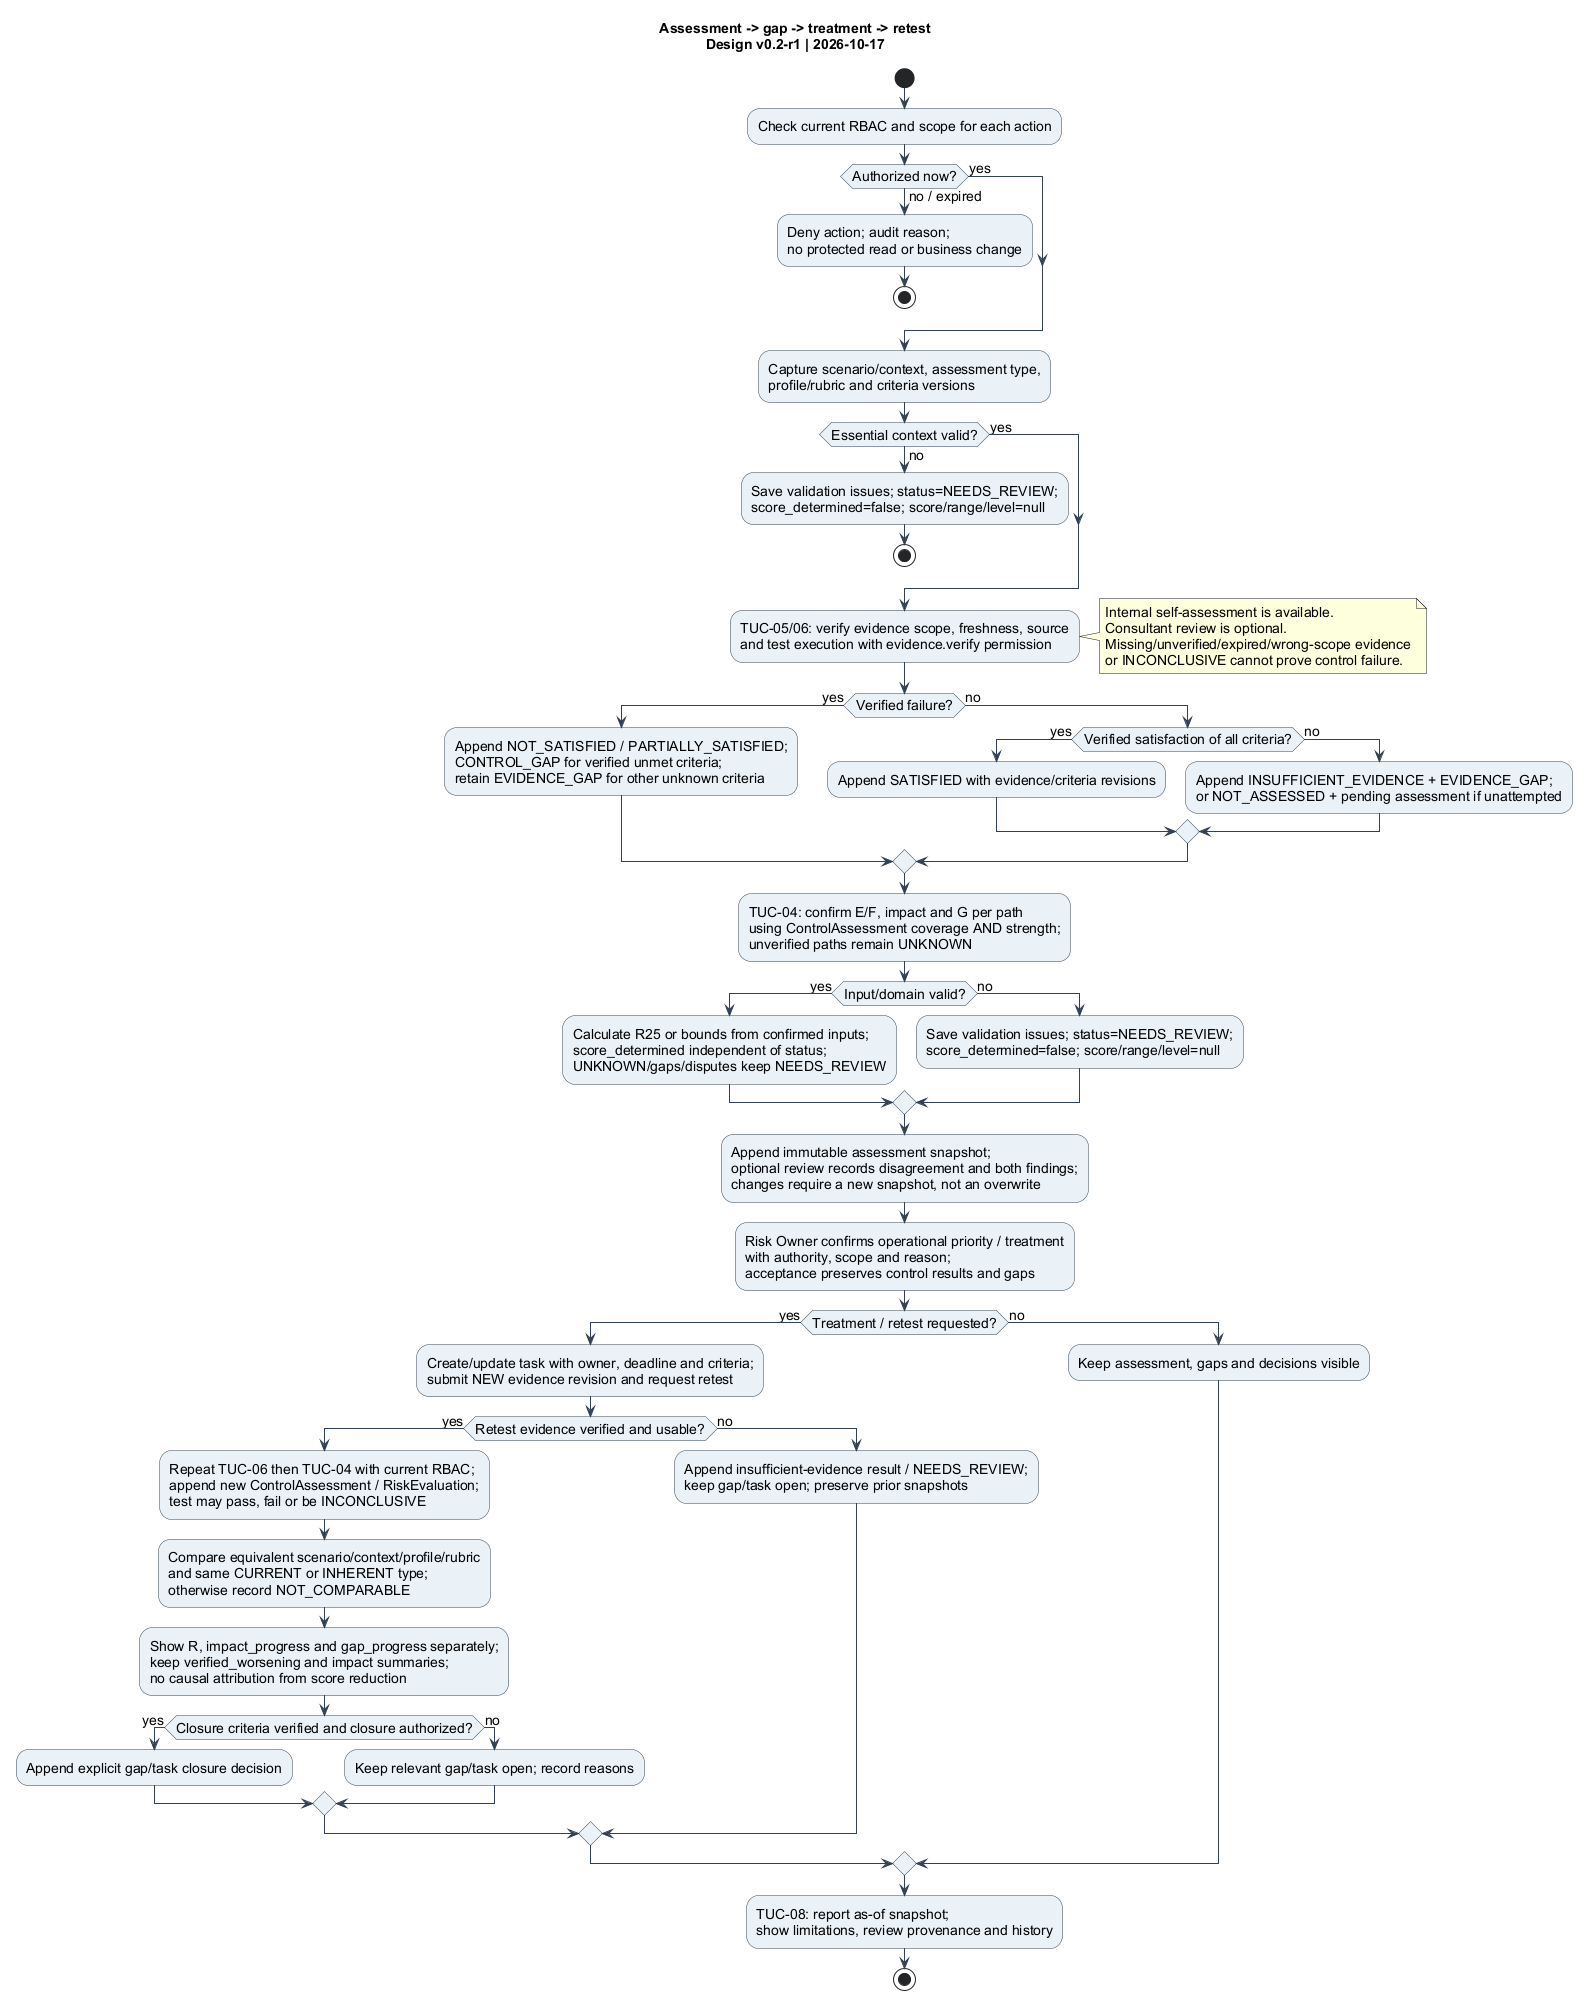

The diagram above was rendered by PlantUML. Its source (embedded in the PNG):
@startuml
title Assessment -> gap -> treatment -> retest\nDesign v0.2-r1 | 2026-10-17
skinparam defaultFontName Arial
skinparam defaultFontSize 14
skinparam shadowing false
skinparam activityBackgroundColor #EAF2F8
skinparam activityBorderColor #334155
skinparam ArrowColor #334155
start
:Check current RBAC and scope for each action;
if (Authorized now?) then (yes)
else (no / expired)
  :Deny action; audit reason;\nno protected read or business change;
  stop
endif
:Capture scenario/context, assessment type,\nprofile/rubric and criteria versions;
if (Essential context valid?) then (yes)
else (no)
  :Save validation issues; status=NEEDS_REVIEW;\nscore_determined=false; score/range/level=null;
  stop
endif
:TUC-05/06: verify evidence scope, freshness, source\nand test execution with evidence.verify permission;
note right
  Internal self-assessment is available.
  Consultant review is optional.
  Missing/unverified/expired/wrong-scope evidence
  or INCONCLUSIVE cannot prove control failure.
end note
if (Verified failure?) then (yes)
  :Append NOT_SATISFIED / PARTIALLY_SATISFIED;\nCONTROL_GAP for verified unmet criteria;\nretain EVIDENCE_GAP for other unknown criteria;
else (no)
  if (Verified satisfaction of all criteria?) then (yes)
    :Append SATISFIED with evidence/criteria revisions;
  else (no)
    :Append INSUFFICIENT_EVIDENCE + EVIDENCE_GAP;\nor NOT_ASSESSED + pending assessment if unattempted;
  endif
endif
:TUC-04: confirm E/F, impact and G per path\nusing ControlAssessment coverage AND strength;\nunverified paths remain UNKNOWN;
if (Input/domain valid?) then (yes)
  :Calculate R25 or bounds from confirmed inputs;\nscore_determined independent of status;\nUNKNOWN/gaps/disputes keep NEEDS_REVIEW;
else (no)
  :Save validation issues; status=NEEDS_REVIEW;\nscore_determined=false; score/range/level=null;
endif
:Append immutable assessment snapshot;\noptional review records disagreement and both findings;\nchanges require a new snapshot, not an overwrite;
:Risk Owner confirms operational priority / treatment\nwith authority, scope and reason;\nacceptance preserves control results and gaps;
if (Treatment / retest requested?) then (yes)
  :Create/update task with owner, deadline and criteria;\nsubmit NEW evidence revision and request retest;
  if (Retest evidence verified and usable?) then (yes)
    :Repeat TUC-06 then TUC-04 with current RBAC;\nappend new ControlAssessment / RiskEvaluation;\ntest may pass, fail or be INCONCLUSIVE;
    :Compare equivalent scenario/context/profile/rubric\nand same CURRENT or INHERENT type;\notherwise record NOT_COMPARABLE;
    :Show R, impact_progress and gap_progress separately;\nkeep verified_worsening and impact summaries;\nno causal attribution from score reduction;
    if (Closure criteria verified and closure authorized?) then (yes)
      :Append explicit gap/task closure decision;
    else (no)
      :Keep relevant gap/task open; record reasons;
    endif
  else (no)
    :Append insufficient-evidence result / NEEDS_REVIEW;\nkeep gap/task open; preserve prior snapshots;
  endif
else (no)
  :Keep assessment, gaps and decisions visible;
endif
:TUC-08: report as-of snapshot;\nshow limitations, review provenance and history;
stop
@enduml